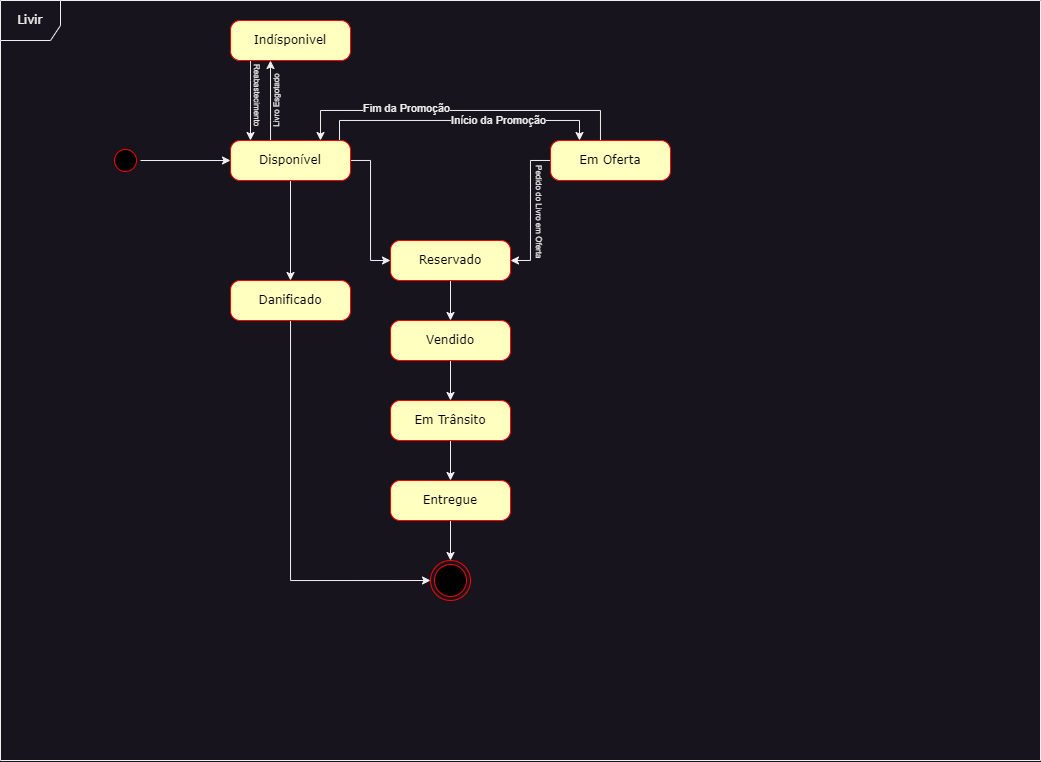

The diagram above was exported from draw.io. Its source (the exported page's mxGraphModel, read from the mxfile embedded in the PNG):
<mxGraphModel dx="989" dy="577" grid="1" gridSize="10" guides="1" tooltips="1" connect="1" arrows="1" fold="1" page="1" pageScale="1" pageWidth="1100" pageHeight="850" background="none" math="0" shadow="0">
  <root>
    <mxCell id="0" />
    <mxCell id="1" parent="0" />
    <mxCell id="2a3bc250acf0617d-8" value="Livir" style="shape=umlFrame;whiteSpace=wrap;html=1;rounded=1;shadow=0;comic=0;labelBackgroundColor=none;strokeWidth=1;fontFamily=Verdana;fontSize=12;align=center;movable=1;resizable=1;rotatable=1;deletable=1;editable=1;locked=0;connectable=1;container=0;width=60;height=40;" parent="1" vertex="1">
      <mxGeometry x="50" y="40" width="1040" height="760" as="geometry" />
    </mxCell>
    <mxCell id="V0S8r9-loGJiSr61EoOk-5" style="edgeStyle=orthogonalEdgeStyle;rounded=0;orthogonalLoop=1;jettySize=auto;html=1;entryX=0;entryY=0.5;entryDx=0;entryDy=0;" edge="1" parent="1" source="382b91b5511bd0f7-1" target="382b91b5511bd0f7-6">
      <mxGeometry relative="1" as="geometry" />
    </mxCell>
    <mxCell id="382b91b5511bd0f7-1" value="" style="ellipse;html=1;shape=startState;fillColor=#000000;strokeColor=#ff0000;rounded=1;shadow=0;comic=0;labelBackgroundColor=none;fontFamily=Verdana;fontSize=12;fontColor=#000000;align=center;direction=south;" parent="1" vertex="1">
      <mxGeometry x="160" y="185" width="30" height="30" as="geometry" />
    </mxCell>
    <mxCell id="V0S8r9-loGJiSr61EoOk-11" style="edgeStyle=orthogonalEdgeStyle;rounded=0;orthogonalLoop=1;jettySize=auto;html=1;entryX=0.5;entryY=0;entryDx=0;entryDy=0;" edge="1" parent="1" source="382b91b5511bd0f7-5" target="V0S8r9-loGJiSr61EoOk-1">
      <mxGeometry relative="1" as="geometry" />
    </mxCell>
    <mxCell id="382b91b5511bd0f7-5" value="Vendido" style="rounded=1;whiteSpace=wrap;html=1;arcSize=24;fillColor=#ffffc0;strokeColor=#ff0000;shadow=0;comic=0;labelBackgroundColor=none;fontFamily=Verdana;fontSize=12;fontColor=#000000;align=center;" parent="1" vertex="1">
      <mxGeometry x="440" y="360" width="120" height="40" as="geometry" />
    </mxCell>
    <mxCell id="V0S8r9-loGJiSr61EoOk-9" style="edgeStyle=orthogonalEdgeStyle;rounded=0;orthogonalLoop=1;jettySize=auto;html=1;entryX=0;entryY=0.5;entryDx=0;entryDy=0;" edge="1" parent="1" source="382b91b5511bd0f7-6" target="382b91b5511bd0f7-7">
      <mxGeometry relative="1" as="geometry" />
    </mxCell>
    <mxCell id="V0S8r9-loGJiSr61EoOk-37" value="" style="edgeStyle=orthogonalEdgeStyle;rounded=0;orthogonalLoop=1;jettySize=auto;html=1;entryX=0.25;entryY=0;entryDx=0;entryDy=0;" edge="1" parent="1">
      <mxGeometry relative="1" as="geometry">
        <mxPoint x="389.02857142857147" y="180" as="sourcePoint" />
        <mxPoint x="629" y="180" as="targetPoint" />
        <Array as="points">
          <mxPoint x="389" y="160" />
          <mxPoint x="629" y="160" />
        </Array>
        <mxPoint as="offset" />
      </mxGeometry>
    </mxCell>
    <mxCell id="V0S8r9-loGJiSr61EoOk-44" value="Início da Promoção" style="edgeLabel;html=1;align=center;verticalAlign=middle;resizable=0;points=[];" vertex="1" connectable="0" parent="V0S8r9-loGJiSr61EoOk-37">
      <mxGeometry x="0.2776" relative="1" as="geometry">
        <mxPoint as="offset" />
      </mxGeometry>
    </mxCell>
    <mxCell id="V0S8r9-loGJiSr61EoOk-40" style="edgeStyle=orthogonalEdgeStyle;rounded=0;orthogonalLoop=1;jettySize=auto;html=1;" edge="1" parent="1" source="382b91b5511bd0f7-6">
      <mxGeometry relative="1" as="geometry">
        <mxPoint x="320" y="100" as="targetPoint" />
        <Array as="points">
          <mxPoint x="320" y="160" />
          <mxPoint x="320" y="160" />
        </Array>
      </mxGeometry>
    </mxCell>
    <mxCell id="V0S8r9-loGJiSr61EoOk-45" value="Livro Esgotado" style="edgeLabel;html=1;align=center;verticalAlign=middle;resizable=0;points=[];rotation=-90;fontSize=8;" vertex="1" connectable="0" parent="V0S8r9-loGJiSr61EoOk-40">
      <mxGeometry x="-0.3071" relative="1" as="geometry">
        <mxPoint x="6" y="-12" as="offset" />
      </mxGeometry>
    </mxCell>
    <mxCell id="V0S8r9-loGJiSr61EoOk-47" style="edgeStyle=orthogonalEdgeStyle;rounded=0;orthogonalLoop=1;jettySize=auto;html=1;entryX=0.5;entryY=0;entryDx=0;entryDy=0;" edge="1" parent="1" source="382b91b5511bd0f7-6" target="V0S8r9-loGJiSr61EoOk-17">
      <mxGeometry relative="1" as="geometry" />
    </mxCell>
    <mxCell id="382b91b5511bd0f7-6" value="Disponível" style="rounded=1;whiteSpace=wrap;html=1;arcSize=24;fillColor=#ffffc0;strokeColor=#ff0000;shadow=0;comic=0;labelBackgroundColor=none;fontFamily=Verdana;fontSize=12;fontColor=#000000;align=center;" parent="1" vertex="1">
      <mxGeometry x="280" y="180" width="120" height="40" as="geometry" />
    </mxCell>
    <mxCell id="V0S8r9-loGJiSr61EoOk-10" style="edgeStyle=orthogonalEdgeStyle;rounded=0;orthogonalLoop=1;jettySize=auto;html=1;entryX=0.5;entryY=0;entryDx=0;entryDy=0;" edge="1" parent="1" source="382b91b5511bd0f7-7" target="382b91b5511bd0f7-5">
      <mxGeometry relative="1" as="geometry" />
    </mxCell>
    <mxCell id="382b91b5511bd0f7-7" value="Reservado" style="rounded=1;whiteSpace=wrap;html=1;arcSize=24;fillColor=#ffffc0;strokeColor=#ff0000;shadow=0;comic=0;labelBackgroundColor=none;fontFamily=Verdana;fontSize=12;fontColor=#000000;align=center;" parent="1" vertex="1">
      <mxGeometry x="440" y="280" width="120" height="40" as="geometry" />
    </mxCell>
    <mxCell id="V0S8r9-loGJiSr61EoOk-42" style="edgeStyle=orthogonalEdgeStyle;rounded=0;orthogonalLoop=1;jettySize=auto;html=1;" edge="1" parent="1" source="382b91b5511bd0f7-10">
      <mxGeometry relative="1" as="geometry">
        <mxPoint x="300" y="180" as="targetPoint" />
        <Array as="points">
          <mxPoint x="300" y="120" />
          <mxPoint x="300" y="120" />
        </Array>
      </mxGeometry>
    </mxCell>
    <mxCell id="V0S8r9-loGJiSr61EoOk-46" value="&lt;font style=&quot;font-size: 8px;&quot;&gt;Reabastecimento&lt;/font&gt;" style="edgeLabel;html=1;align=center;verticalAlign=middle;resizable=0;points=[];rotation=90;" vertex="1" connectable="0" parent="V0S8r9-loGJiSr61EoOk-42">
      <mxGeometry x="-0.05" y="-2" relative="1" as="geometry">
        <mxPoint x="10" y="-4" as="offset" />
      </mxGeometry>
    </mxCell>
    <mxCell id="382b91b5511bd0f7-10" value="Indísponivel" style="rounded=1;whiteSpace=wrap;html=1;arcSize=24;fillColor=#ffffc0;strokeColor=#ff0000;shadow=0;comic=0;labelBackgroundColor=none;fontFamily=Verdana;fontSize=12;fontColor=#000000;align=center;" parent="1" vertex="1">
      <mxGeometry x="280" y="60" width="120" height="40" as="geometry" />
    </mxCell>
    <mxCell id="V0S8r9-loGJiSr61EoOk-8" style="edgeStyle=orthogonalEdgeStyle;rounded=0;orthogonalLoop=1;jettySize=auto;html=1;entryX=0.5;entryY=0;entryDx=0;entryDy=0;" edge="1" parent="1" source="V0S8r9-loGJiSr61EoOk-1" target="V0S8r9-loGJiSr61EoOk-3">
      <mxGeometry relative="1" as="geometry" />
    </mxCell>
    <mxCell id="V0S8r9-loGJiSr61EoOk-1" value="Em Trânsito" style="rounded=1;whiteSpace=wrap;html=1;arcSize=24;fillColor=#ffffc0;strokeColor=#ff0000;shadow=0;comic=0;labelBackgroundColor=none;fontFamily=Verdana;fontSize=12;fontColor=#000000;align=center;" vertex="1" parent="1">
      <mxGeometry x="440" y="440" width="120" height="40" as="geometry" />
    </mxCell>
    <mxCell id="V0S8r9-loGJiSr61EoOk-7" style="edgeStyle=orthogonalEdgeStyle;rounded=0;orthogonalLoop=1;jettySize=auto;html=1;entryX=0.5;entryY=0;entryDx=0;entryDy=0;" edge="1" parent="1" source="V0S8r9-loGJiSr61EoOk-3" target="V0S8r9-loGJiSr61EoOk-6">
      <mxGeometry relative="1" as="geometry" />
    </mxCell>
    <mxCell id="V0S8r9-loGJiSr61EoOk-3" value="Entregue" style="rounded=1;whiteSpace=wrap;html=1;arcSize=24;fillColor=#ffffc0;strokeColor=#ff0000;shadow=0;comic=0;labelBackgroundColor=none;fontFamily=Verdana;fontSize=12;fontColor=#000000;align=center;" vertex="1" parent="1">
      <mxGeometry x="440" y="520" width="120" height="40" as="geometry" />
    </mxCell>
    <mxCell id="V0S8r9-loGJiSr61EoOk-6" value="" style="ellipse;html=1;shape=endState;fillColor=#000000;strokeColor=#ff0000;" vertex="1" parent="1">
      <mxGeometry x="480" y="600" width="40" height="40" as="geometry" />
    </mxCell>
    <mxCell id="V0S8r9-loGJiSr61EoOk-48" style="edgeStyle=orthogonalEdgeStyle;rounded=0;orthogonalLoop=1;jettySize=auto;html=1;entryX=0;entryY=0.5;entryDx=0;entryDy=0;" edge="1" parent="1" source="V0S8r9-loGJiSr61EoOk-17" target="V0S8r9-loGJiSr61EoOk-6">
      <mxGeometry relative="1" as="geometry">
        <Array as="points">
          <mxPoint x="340" y="620" />
        </Array>
      </mxGeometry>
    </mxCell>
    <mxCell id="V0S8r9-loGJiSr61EoOk-17" value="Danificado" style="rounded=1;whiteSpace=wrap;html=1;arcSize=24;fillColor=#ffffc0;strokeColor=#ff0000;shadow=0;comic=0;labelBackgroundColor=none;fontFamily=Verdana;fontSize=12;fontColor=#000000;align=center;" vertex="1" parent="1">
      <mxGeometry x="280" y="320" width="120" height="40" as="geometry" />
    </mxCell>
    <mxCell id="V0S8r9-loGJiSr61EoOk-33" style="edgeStyle=orthogonalEdgeStyle;rounded=0;orthogonalLoop=1;jettySize=auto;html=1;entryX=1;entryY=0.5;entryDx=0;entryDy=0;" edge="1" parent="1" source="V0S8r9-loGJiSr61EoOk-19" target="382b91b5511bd0f7-7">
      <mxGeometry relative="1" as="geometry" />
    </mxCell>
    <mxCell id="V0S8r9-loGJiSr61EoOk-49" value="Pedido do Livro em Oferta" style="edgeLabel;html=1;align=center;verticalAlign=middle;resizable=0;points=[];rotation=90;fontSize=8;" vertex="1" connectable="0" parent="V0S8r9-loGJiSr61EoOk-33">
      <mxGeometry x="-0.0349" y="-1" relative="1" as="geometry">
        <mxPoint x="11" y="3" as="offset" />
      </mxGeometry>
    </mxCell>
    <mxCell id="V0S8r9-loGJiSr61EoOk-38" style="edgeStyle=orthogonalEdgeStyle;rounded=0;orthogonalLoop=1;jettySize=auto;html=1;entryX=0.75;entryY=0;entryDx=0;entryDy=0;" edge="1" parent="1" source="V0S8r9-loGJiSr61EoOk-19" target="382b91b5511bd0f7-6">
      <mxGeometry relative="1" as="geometry">
        <Array as="points">
          <mxPoint x="650" y="150" />
          <mxPoint x="370" y="150" />
        </Array>
      </mxGeometry>
    </mxCell>
    <mxCell id="V0S8r9-loGJiSr61EoOk-43" value="Fim da Promoção" style="edgeLabel;html=1;align=center;verticalAlign=middle;resizable=0;points=[];" vertex="1" connectable="0" parent="V0S8r9-loGJiSr61EoOk-38">
      <mxGeometry x="0.3187" y="-2" relative="1" as="geometry">
        <mxPoint as="offset" />
      </mxGeometry>
    </mxCell>
    <mxCell id="V0S8r9-loGJiSr61EoOk-19" value="Em Oferta" style="rounded=1;whiteSpace=wrap;html=1;arcSize=24;fillColor=#ffffc0;strokeColor=#ff0000;shadow=0;comic=0;labelBackgroundColor=none;fontFamily=Verdana;fontSize=12;fontColor=#000000;align=center;" vertex="1" parent="1">
      <mxGeometry x="600" y="180" width="120" height="40" as="geometry" />
    </mxCell>
  </root>
</mxGraphModel>